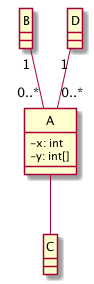

The diagram above was rendered by PlantUML. Its source (embedded in the PNG):
@startuml 
skinparam classAttributeIconSize 0
class A {
-x: int
-y: int[]
}

class B {
}

class C {
}

class D {
}

B"1"--"0..*"A

A--C

D"1"--"0..*"A

hide circle 
@enduml